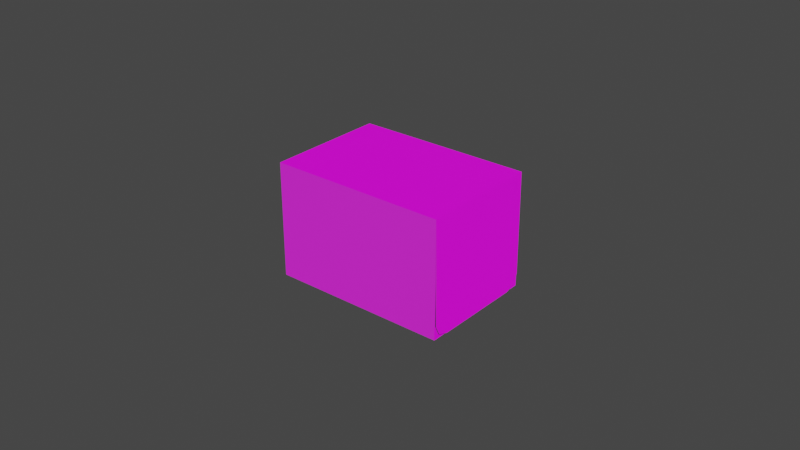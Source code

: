 # Source: packaging.blend  (saved by Blender 4.4.32; exported with 4.5.12 LTS)
import bpy
from mathutils import Matrix  # noqa: F401  (used for matrix-valued properties, if any)

bpy.ops.wm.read_factory_settings(use_empty=True)
scene = bpy.context.scene
scene.name = 'Scene'

# ---- collections
col_collection = bpy.data.collections.new('Collection'); scene.collection.children.link(col_collection)

# ---- images (referenced by path relative to the original .blend; pixels are not part of the script)
import os
ASSET_DIR = os.environ.get("B2B_ASSET_DIR", "")  # directory of the original .blend (textures are referenced by path, not embedded)
HERE = os.path.dirname(os.path.abspath(__file__))  # packed textures are extracted next to this script under _unpacked/

def load_image(name, relpath, width, height, colorspace="sRGB"):
    """Load a texture the original file referenced (path relative to the .blend, or extracted next to this script)."""
    p = next((c for c in (os.path.join(HERE, relpath), os.path.join(ASSET_DIR, relpath)) if relpath and os.path.exists(c)), "")
    if p:
        img = bpy.data.images.load(p, check_existing=True)
        img.name = name
    else:  # same state as the original file: an image datablock whose file is absent (Cycles renders it pink)
        img = bpy.data.images.new(name, width, height)
        img.source = "FILE"
        img.filepath = "//" + (relpath or name)
    img.colorspace_settings.name = colorspace
    return img
img_color_jpg = load_image('color.jpg', 'color.jpg', 1024, 1024, 'sRGB')
img_uv_jpg = load_image('uv.jpg', 'uv.jpg', 1024, 1024, 'sRGB')

# ---- materials (node trees are filled in below, after node groups)
mat_main = bpy.data.materials.new('main')

# ---- node groups
ng_auto_smooth = bpy.data.node_groups.new('Auto Smooth', 'GeometryNodeTree')
_s = ng_auto_smooth.interface.new_socket(name='Geometry', in_out='OUTPUT', socket_type='NodeSocketGeometry')
_s = ng_auto_smooth.interface.new_socket(name='Geometry', in_out='INPUT', socket_type='NodeSocketGeometry')
_s = ng_auto_smooth.interface.new_socket(name='Angle', in_out='INPUT', socket_type='NodeSocketFloat')
_s.subtype = 'ANGLE'
_s.min_value = 0.0
_s.max_value = 3.142
ng_auto_smooth.is_modifier = True
_N = ng_auto_smooth.nodes; _L = ng_auto_smooth.links
n0 = _N.new('NodeGroupOutput'); n0.name = 'Group Output'; n0.location = (480, -100)
n1 = _N.new('NodeGroupInput'); n1.name = 'Group Input'; n1.location = (-420, -300)
n2 = _N.new('NodeGroupInput'); n2.name = 'Group Input.001'; n2.location = (-60, -100)
n3 = _N.new('GeometryNodeSetShadeSmooth'); n3.name = 'Set Shade Smooth'; n3.location = (120, -100)
n3.domain = 'EDGE'
n4 = _N.new('GeometryNodeSetShadeSmooth'); n4.name = 'Set Shade Smooth.001'; n4.location = (300, -100)
n5 = _N.new('GeometryNodeInputMeshEdgeAngle'); n5.name = 'Edge Angle'; n5.location = (-420, -220)
n6 = _N.new('GeometryNodeInputEdgeSmooth'); n6.name = 'Is Edge Smooth'; n6.location = (-60, -160)
n7 = _N.new('GeometryNodeInputShadeSmooth'); n7.name = 'Is Face Smooth'; n7.location = (-240, -340)
n8 = _N.new('FunctionNodeBooleanMath'); n8.name = 'Boolean Math'; n8.location = (-60, -220)
n9 = _N.new('FunctionNodeCompare'); n9.name = 'Compare'; n9.location = (-240, -180)
n9.operation = 'LESS_EQUAL'
_L.new(n5.outputs[0], n9.inputs[0])
_L.new(n4.outputs[0], n0.inputs[0])
_L.new(n1.outputs[1], n9.inputs[1])
_L.new(n9.outputs[0], n8.inputs[0])
_L.new(n7.outputs[0], n8.inputs[1])
_L.new(n2.outputs[0], n3.inputs[0])
_L.new(n6.outputs[0], n3.inputs[1])
_L.new(n3.outputs[0], n4.inputs[0])
_L.new(n8.outputs[0], n3.inputs[2])
n0.is_active_output = True

# ---- material node trees
mat_main.use_nodes = True; mat_main.node_tree.nodes.clear()
_N = mat_main.node_tree.nodes; _L = mat_main.node_tree.links
n0 = _N.new('ShaderNodeBsdfPrincipled'); n0.name = 'Principled BSDF'; n0.location = (10, 300)
n0.inputs[2].default_value = 0.4
n1 = _N.new('ShaderNodeOutputMaterial'); n1.name = 'Material Output'; n1.location = (300, 300)
n2 = _N.new('ShaderNodeTexImage'); n2.name = 'Image Texture'; n2.location = (-334, 280)
n2.image = img_color_jpg
n3 = _N.new('ShaderNodeTexImage'); n3.name = 'Image Texture.001'; n3.location = (-266, -95)
n3.image = img_uv_jpg
_L.new(n0.outputs[0], n1.inputs[0])
_L.new(n2.outputs[0], n0.inputs[0])
_L.new(n3.outputs[0], n0.inputs[5])
n1.is_active_output = True

# ---- world
world_world = bpy.data.worlds.new('World'); scene.world = world_world
world_world.use_nodes = True; world_world.node_tree.nodes.clear()
_N = world_world.node_tree.nodes; _L = world_world.node_tree.links
n0 = _N.new('ShaderNodeOutputWorld'); n0.name = 'World Output'; n0.location = (300, 300)
n1 = _N.new('ShaderNodeBackground'); n1.name = 'Background'; n1.location = (10, 300)
n1.inputs[0].default_value = (0.05088, 0.05088, 0.05088, 1.0)
_L.new(n1.outputs[0], n0.inputs[0])
n0.is_active_output = True
world_world.color = (0.05088, 0.05088, 0.05088)
world_world.use_sun_shadow = False
world_world.sun_shadow_jitter_overblur = 0.0

# ---- meshes
me_plane_002 = bpy.data.meshes.new('Plane.002')
me_plane_002.from_pydata([(0.02302, 0.01809, 0.0284), (-0.01398, 0.01809, 0.0284), (0.02302, 0.01809, -0.0286), (-0.01398, 0.01809, -0.0286), (-0.0134, 0.0114, -0.02065), (-0.0134, 0.0114, 0.02045), (-0.01398, 0.0179, 0.0284), (-0.01398, 0.0179, -0.0286), (0.02302, -0.02091, -0.0286), (-0.01398, -0.02091, 0.0284), (-0.01398, -0.02091, -0.0286), (0.02295, -0.01061, 0.02811), (-0.01173, -0.01061, 0.02811), (-0.01327, -0.01455, 0.02822), (0.02179, -0.01455, 0.02822), (0.02295, 0.00927, 0.02754), (-0.008608, 0.00927, 0.02754), (0.02295, -0.00716, 0.02801), (-0.008608, -0.00716, 0.02801), (-0.0113, 0.008152, 0.02718), (0.01898, 0.006241, 0.02694), (0.01678, 0.00545, 0.02685), (0.02033, 0.008152, 0.02718), (0.02033, 0.008083, -0.02824), (0.01678, 0.005363, -0.02814), (0.01898, 0.00616, -0.02817), (-0.0113, 0.008083, -0.02824), (-0.007745, 0.005363, -0.02814), (-0.009952, 0.00616, -0.02817), (-0.01272, -0.01915, 0.02864), (-0.01387, -0.01583, 0.02865), (-0.009688, -0.02066, 0.02862), (-0.01272, 0.01632, 0.02864), (-0.01387, 0.013, 0.02865), (-0.009688, 0.01783, 0.02862), (0.02302, -0.02091, 0.0284), (-0.007745, 0.00545, 0.02685), (-0.009952, 0.006241, 0.02694), (0.02295, -0.01061, -0.02831), (-0.01173, -0.01061, -0.02831), (-0.01327, -0.01455, -0.02842), (0.02276, -0.01455, -0.02842), (0.02295, 0.00927, -0.02775), (-0.008608, 0.00927, -0.02775), (0.02295, -0.00716, -0.02821), (-0.008608, -0.00716, -0.02821), (0.001764, 0.01207, -0.02542), (-0.0006553, 0.01513, -0.02591), (0.001056, 0.01401, -0.02556), (0.001764, -0.0149, -0.02542), (-0.0006553, -0.01796, -0.02591), (0.001056, -0.01684, -0.02556), (0.002062, -0.0149, 0.02759), (-0.0004033, -0.01796, 0.02772), (0.00134, -0.01684, 0.02763), (0.002062, 0.01207, 0.02759), (-0.0004033, 0.01513, 0.02772), (0.00134, 0.01401, 0.02763), (-0.009686, 0.01783, -0.02896), (-0.01387, 0.013, -0.02901), (-0.01272, 0.01632, -0.02899), (-0.009686, -0.02066, -0.02896), (-0.0138, -0.01583, -0.02901), (-0.01272, -0.01915, -0.02899), (0.02295, -0.01455, -0.02842), (0.02295, -0.01455, 0.02822)], [], [(35, 8, 2, 0), (34, 32, 33, 30, 29, 31, 35, 0), (3, 1, 0, 2), (9, 10, 8, 35), (6, 7, 10, 9), (1, 3, 4, 5), (3, 2, 23, 25, 24, 27, 28, 26), (13, 65, 11, 12), (9, 35, 14, 13), (18, 17, 15, 16), (12, 11, 17, 18), (1, 19, 37, 36, 21, 20, 22, 0), (40, 39, 38, 64), (10, 40, 41, 8), (45, 43, 42, 44), (39, 45, 44, 38), (52, 55, 57, 56, 1, 9, 53, 54), (46, 49, 51, 50, 10, 3, 47, 48), (58, 2, 8, 61, 63, 62, 59, 60)])
me_plane_002.polygons.foreach_set('use_smooth', [1, 1, 1, 1, 1, 1, 1, 1, 1, 1, 1, 1, 1, 1, 1, 1, 0, 0, 1])
_uv = me_plane_002.uv_layers.new(name='UVMap')
_uv.uv.foreach_set('vector', [0.6943, 0.5218, 0.3348, 0.5218, 0.3347, 0.2758, 0.6943, 0.2758, 0.9006, 0.2774, 0.9198, 0.2869, 0.9277, 0.3079, 0.9277, 0.4897, 0.9198, 0.5107, 0.9006, 0.5202, 0.6943, 0.5218, 0.6943, 0.2758, 0.3347, 0.04235, 0.6943, 0.04235, 0.6943, 0.2758, 0.3347, 0.2758, 0.6943, 0.7552, 0.3348, 0.7552, 0.3348, 0.5218, 0.6943, 0.5218, 0.6943, 1.0, 0.3348, 1.0, 0.3348, 0.7552, 0.6943, 0.7552, 0.6943, 0.04235, 0.3347, 0.04235, 0.3849, 2.98e-07, 0.6442, 0.0, 0.3347, 0.04235, 0.3347, 0.2758, 0.2716, 0.2588, 0.2595, 0.2503, 0.2544, 0.2364, 0.2544, 0.08171, 0.2595, 0.06778, 0.2716, 0.05931, 0.7345, 0.7507, 0.7345, 0.5218, 0.7593, 0.5218, 0.7593, 0.741, 0.6943, 0.7552, 0.6943, 0.5218, 0.7345, 0.5295, 0.7345, 0.7507, 0.7811, 0.7213, 0.7811, 0.5218, 0.8848, 0.5218, 0.8848, 0.7213, 0.7593, 0.741, 0.7593, 0.5218, 0.7811, 0.5218, 0.7811, 0.7213, 0.6943, 0.04235, 0.7574, 0.05931, 0.7696, 0.06778, 0.7746, 0.0817, 0.7746, 0.2364, 0.7696, 0.2503, 0.7574, 0.2588, 0.6943, 0.2758, 0.2946, 0.7507, 0.2697, 0.741, 0.2697, 0.5218, 0.2946, 0.5218, 0.3348, 0.7552, 0.2946, 0.7507, 0.2946, 0.5234, 0.3348, 0.5218, 0.2479, 0.7213, 0.1443, 0.7213, 0.1443, 0.5218, 0.2479, 0.5218, 0.2697, 0.741, 0.2479, 0.7213, 0.2479, 0.5218, 0.2697, 0.5218, -5.96e-08, 0.4541, 2.384e-07, 0.284, 0.004561, 0.2717, 0.01557, 0.2647, 0.1013, 0.246, 0.1013, 0.492, 0.01557, 0.4734, 0.004561, 0.4663, 2.384e-07, 0.208, 2.384e-07, 0.03797, 0.004561, 0.02571, 0.01557, 0.01865, 0.1013, 0.0, 0.1013, 0.246, 0.01557, 0.2274, 0.004561, 0.2203, 0.1284, 0.2774, 0.3347, 0.2758, 0.3348, 0.5218, 0.1284, 0.5202, 0.1093, 0.5107, 0.1013, 0.4897, 0.1013, 0.3079, 0.1093, 0.2869])
me_plane_002.materials.append(mat_main)
me_plane_002.use_remesh_fix_poles = True
me_plane_002.use_remesh_preserve_attributes = False
me_plane_002.update()

# ---- objects
ob_packaging = bpy.data.objects.new('packaging', me_plane_002)

# ---- transforms, parenting, visibility, modifiers, constraints
ob_packaging.location = (0.0, 0.0, 0.0)
ob_packaging.rotation_euler = (0.0, -1.571, 0.0)
_m = ob_packaging.modifiers.new('Solidify', 'SOLIDIFY')
_m.thickness = 0.0005
_m = ob_packaging.modifiers.new('Auto Smooth', 'NODES')
_m.node_group = ng_auto_smooth
_gi = [s.identifier for s in ng_auto_smooth.interface.items_tree if s.item_type == 'SOCKET' and s.in_out == 'INPUT']
_m[_gi[1]] = 0.5236  # Angle

# ---- collection membership
col_collection.objects.link(ob_packaging)

# ---- scene / render settings (as saved in the file)
scene.frame_start = 1; scene.frame_end = 250; scene.frame_set(130)
scene.render.engine = 'CYCLES'
scene.render.use_border = True
scene.cycles.sampling_pattern = 'TABULATED_SOBOL'
scene.cycles.use_light_tree = False
scene.eevee.use_gtao = True
scene.eevee.use_raytracing = True
scene.view_settings.view_transform = 'Filmic'
bpy.context.view_layer.update()

# ---- added for rendering (the .blend has no active camera and no usable light): camera, sun
cam_auto = bpy.data.cameras.new('AutoCamera')
cam_auto.lens = 50.0
cam_auto.sensor_width = 36.0
cam_auto.clip_end = 1000.0
ob_auto_camera = bpy.data.objects.new('AutoCamera', cam_auto)
scene.collection.objects.link(ob_auto_camera)
ob_auto_camera.location = (0.185223, -0.223468, 0.152552)
ob_auto_camera.rotation_euler = (1.09748, -7.21219e-08, 0.694738)
scene.camera = ob_auto_camera
light_auto_sun = bpy.data.lights.new('AutoSun', 'SUN')
light_auto_sun.energy = 3.0
light_auto_sun.angle = 0.0523599
ob_auto_sun = bpy.data.objects.new('AutoSun', light_auto_sun)
scene.collection.objects.link(ob_auto_sun)
ob_auto_sun.rotation_euler = (0.872665, 0.174533, 0.523599)
bpy.context.view_layer.update()
